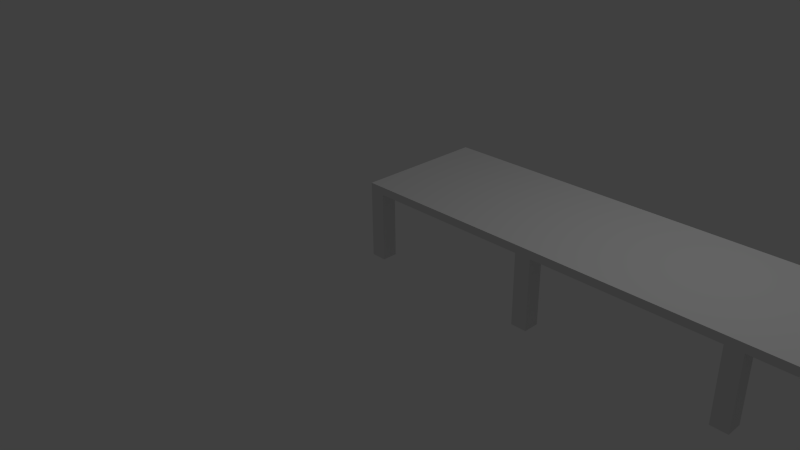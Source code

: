 # Source: Tisch_I_7.blend  (saved by Blender 2.70.0; exported with 4.5.12 LTS)
import bpy
from mathutils import Matrix  # noqa: F401  (used for matrix-valued properties, if any)

bpy.ops.wm.read_factory_settings(use_empty=True)
scene = bpy.context.scene
scene.name = 'Scene'

# ---- collections
col_collection_1 = bpy.data.collections.new('Collection 1'); scene.collection.children.link(col_collection_1)

# ---- world
world_world = bpy.data.worlds.new('World'); scene.world = world_world
world_world.color = (0.05088, 0.05088, 0.05088)
world_world.use_sun_shadow = False
world_world.sun_shadow_jitter_overblur = 0.0
world_world.cycles.sampling_method = 'MANUAL'
world_world.cycles.sample_map_resolution = 256

# ---- cameras
cam_camera = bpy.data.cameras.new('Camera')
cam_camera.clip_end = 100.0
cam_camera.lens = 35.0
cam_camera.sensor_width = 32.0
cam_camera.sensor_height = 18.0
cam_camera.ortho_scale = 7.314
cam_camera.dof.focus_distance = 0.0
cam_camera.dof.aperture_fstop = 128.0

# ---- lights
light_lamp = bpy.data.lights.new('Lamp', 'POINT')
light_lamp.transmission_factor = 0.0
light_lamp.cutoff_distance = 30.0
light_lamp.energy = 100.0
light_lamp.shadow_buffer_clip_start = 1.001
light_lamp.shadow_soft_size = 0.1
light_lamp.shadow_maximum_resolution = 0.006
light_lamp.use_absolute_resolution = True
light_lamp.cycles.use_multiple_importance_sampling = False

# ---- meshes
me_plane = bpy.data.meshes.new('Plane')
me_plane.from_pydata([(0.0, 1.49e-08, 0.0), (0.2, 1.49e-08, 0.0), (0.0, 0.2, 0.0), (0.2, 0.2, 0.0), (0.0, 1.5, 0.0), (0.2, 1.5, 0.0), (0.0, 1.7, 0.0), (0.2, 1.7, 0.0), (7.0, 1.49e-08, 0.0), (7.2, 1.49e-08, 0.0), (7.0, 0.2, 0.0), (7.2, 0.2, 0.0), (7.0, 1.5, 0.0), (7.2, 1.5, 0.0), (7.0, 1.7, 0.0), (7.2, 1.7, 0.0), (4.7, 1.49e-08, 0.0), (4.9, 1.49e-08, 0.0), (4.7, 0.2, 0.0), (4.9, 0.2, 0.0), (4.7, 1.5, 0.0), (4.9, 1.5, 0.0), (4.7, 1.7, 0.0), (4.9, 1.7, 0.0), (2.3, 1.49e-08, 0.0), (2.5, 1.49e-08, 0.0), (2.3, 0.2, 0.0), (2.5, 0.2, 0.0), (2.3, 1.5, 0.0), (2.5, 1.5, 0.0), (2.3, 1.7, 0.0), (2.5, 1.7, 0.0), (0.0, 1.49e-08, 0.9), (0.2, 1.49e-08, 0.9), (0.0, 0.2, 0.9), (0.2, 0.2, 0.9), (0.0, 1.5, 0.9), (0.2, 1.5, 0.9), (0.0, 1.7, 0.9), (0.2, 1.7, 0.9), (7.0, 1.49e-08, 0.9), (7.2, 1.49e-08, 0.9), (7.0, 0.2, 0.9), (7.2, 0.2, 0.9), (7.0, 1.5, 0.9), (7.2, 1.5, 0.9), (7.0, 1.7, 0.9), (7.2, 1.7, 0.9), (4.7, 1.49e-08, 0.9), (4.9, 1.49e-08, 0.9), (4.7, 0.2, 0.9), (4.9, 0.2, 0.9), (4.7, 1.5, 0.9), (4.9, 1.5, 0.9), (4.7, 1.7, 0.9), (4.9, 1.7, 0.9), (2.3, 1.49e-08, 0.9), (2.5, 1.49e-08, 0.9), (2.3, 0.2, 0.9), (2.5, 0.2, 0.9), (2.3, 1.5, 0.9), (2.5, 1.5, 0.9), (2.3, 1.7, 0.9), (2.5, 1.7, 0.9), (0.0, 1.49e-08, 1.0), (0.2, 1.49e-08, 1.0), (0.0, 0.2, 1.0), (0.2, 0.2, 1.0), (0.0, 1.5, 1.0), (0.2, 1.5, 1.0), (0.0, 1.7, 1.0), (0.2, 1.7, 1.0), (7.0, 1.49e-08, 1.0), (7.2, 1.49e-08, 1.0), (7.0, 0.2, 1.0), (7.2, 0.2, 1.0), (7.0, 1.5, 1.0), (7.2, 1.5, 1.0), (7.0, 1.7, 1.0), (7.2, 1.7, 1.0), (4.7, 1.49e-08, 1.0), (4.9, 1.49e-08, 1.0), (4.7, 0.2, 1.0), (4.9, 0.2, 1.0), (4.7, 1.5, 1.0), (4.9, 1.5, 1.0), (4.7, 1.7, 1.0), (4.9, 1.7, 1.0), (2.3, 1.49e-08, 1.0), (2.5, 1.49e-08, 1.0), (2.3, 0.2, 1.0), (2.5, 0.2, 1.0), (2.3, 1.5, 1.0), (2.5, 1.5, 1.0), (2.3, 1.7, 1.0), (2.5, 1.7, 1.0)], [], [(0, 2, 3, 1), (4, 6, 7, 5), (8, 10, 11, 9), (12, 14, 15, 13), (16, 18, 19, 17), (20, 22, 23, 21), (24, 26, 27, 25), (28, 30, 31, 29), (38, 36, 68, 70), (48, 49, 81, 80), (59, 58, 60, 61), (61, 52, 50, 59), (51, 50, 52, 53), (53, 44, 42, 51), (75, 43, 45, 77), (47, 46, 78, 79), (22, 20, 52, 54), (7, 6, 38, 39), (20, 21, 53, 52), (10, 8, 40, 42), (21, 23, 55, 53), (8, 9, 41, 40), (23, 22, 54, 55), (9, 11, 43, 41), (26, 24, 56, 58), (11, 10, 42, 43), (24, 25, 57, 56), (14, 12, 44, 46), (25, 27, 59, 57), (12, 13, 45, 44), (2, 0, 32, 34), (27, 26, 58, 59), (13, 15, 47, 45), (0, 1, 33, 32), (30, 28, 60, 62), (15, 14, 46, 47), (1, 3, 35, 33), (28, 29, 61, 60), (18, 16, 48, 50), (3, 2, 34, 35), (29, 31, 63, 61), (16, 17, 49, 48), (6, 4, 36, 38), (31, 30, 62, 63), (17, 19, 51, 49), (4, 5, 37, 36), (19, 18, 50, 51), (5, 7, 39, 37), (64, 65, 67, 66), (68, 69, 71, 70), (72, 73, 75, 74), (76, 77, 79, 78), (80, 81, 83, 82), (84, 85, 87, 86), (88, 89, 91, 90), (92, 93, 95, 94), (63, 62, 94, 95), (78, 46, 55, 87), (63, 95, 86, 54), (94, 62, 39, 71), (36, 34, 66, 68), (65, 33, 56, 88), (39, 38, 70, 71), (80, 89, 57, 48), (81, 49, 40, 72), (42, 40, 49, 51), (40, 41, 73, 72), (55, 54, 86, 87), (41, 43, 75, 73), (50, 48, 57, 59), (33, 35, 58, 56), (56, 57, 89, 88), (35, 34, 36, 37), (37, 39, 62, 60), (54, 52, 61, 63), (34, 32, 64, 66), (46, 44, 53, 55), (45, 47, 79, 77), (32, 33, 65, 64), (43, 42, 44, 45), (58, 35, 37, 60), (67, 69, 68, 66), (69, 92, 94, 71), (91, 93, 92, 90), (65, 88, 90, 67), (69, 67, 90, 92), (86, 95, 93, 84), (83, 85, 84, 82), (82, 91, 89, 80), (93, 91, 82, 84), (78, 87, 85, 76), (75, 77, 76, 74), (74, 83, 81, 72), (85, 83, 74, 76)])
_uv = me_plane.uv_layers.new(name='UVMap')
_uv.uv.foreach_set('vector', [0.6667, 0.8611, 0.6667, 0.8889, 0.6389, 0.8889, 0.6389, 0.8611, 0.6944, 0.8889, 0.6667, 0.8889, 0.6667, 0.8611, 0.6944, 0.8611, 0.8056, 0.9028, 0.7778, 0.9028, 0.7778, 0.875, 0.8056, 0.875, 0.5417, 0.9028, 0.5417, 0.875, 0.5694, 0.875, 0.5694, 0.9028, 0.7778, 0.9028, 0.75, 0.9028, 0.75, 0.875, 0.7778, 0.875, 0.625, 0.8889, 0.5972, 0.8889, 0.5972, 0.8611, 0.625, 0.8611, 0.75, 0.9028, 0.7222, 0.9028, 0.7222, 0.875, 0.75, 0.875, 0.5694, 0.8889, 0.5694, 0.8611, 0.5972, 0.8611, 0.5972, 0.8889, 0.3611, 0.9861, 0.3611, 0.9583, 0.375, 0.9583, 0.375, 0.9861, 0.6528, 0.7361, 0.6806, 0.7361, 0.6806, 0.75, 0.6528, 0.75, 0.6528, 0.02778, 0.6806, 0.02778, 0.6806, 0.2083, 0.6528, 0.2083, 0.6528, 0.2083, 0.3472, 0.2083, 0.3472, 0.02778, 0.6528, 0.02778, 0.3194, 0.02778, 0.3472, 0.02778, 0.3472, 0.2083, 0.3194, 0.2083, 0.3194, 0.2083, 0.02778, 0.2083, 0.02778, 0.02778, 0.3194, 0.02778, 0.2083, 0.75, 0.2083, 0.7639, 0.02778, 0.7639, 0.02778, 0.75, 0.0, 0.5972, 0.02778, 0.5972, 0.02778, 0.6111, 0.0, 0.6111, 0.4306, 0.75, 0.4583, 0.75, 0.4583, 0.875, 0.4306, 0.875, 0.9722, 0.4722, 1.0, 0.4722, 1.0, 0.5972, 0.9722, 0.5972, 0.9444, 0.875, 0.9167, 0.875, 0.9167, 0.75, 0.9444, 0.75, 0.5694, 0.8333, 0.5694, 0.8056, 0.6944, 0.8056, 0.6944, 0.8333, 0.375, 0.75, 0.4028, 0.75, 0.4028, 0.875, 0.375, 0.875, 0.9722, 0.6111, 1.0, 0.6111, 1.0, 0.7361, 0.9722, 0.7361, 0.3194, 0.4722, 0.3472, 0.4722, 0.3472, 0.5972, 0.3194, 0.5972, 0.2361, 0.8889, 0.2083, 0.8889, 0.2083, 0.7639, 0.2361, 0.7639, 0.5694, 0.8056, 0.5694, 0.7778, 0.6944, 0.7778, 0.6944, 0.8056, 0.8611, 0.75, 0.8889, 0.75, 0.8889, 0.875, 0.8611, 0.875, 0.3194, 0.6111, 0.3472, 0.6111, 0.3472, 0.7361, 0.3194, 0.7361, 0.5417, 0.75, 0.5694, 0.75, 0.5694, 0.875, 0.5417, 0.875, 0.7778, 0.75, 0.8056, 0.75, 0.8056, 0.875, 0.7778, 0.875, 0.6944, 0.8333, 0.6944, 0.8611, 0.5694, 0.8611, 0.5694, 0.8333, 0.2361, 0.7778, 0.2361, 0.75, 0.3611, 0.75, 0.3611, 0.7778, 0.8611, 0.875, 0.8333, 0.875, 0.8333, 0.75, 0.8611, 0.75, 0.02778, 0.8889, 0.0, 0.8889, 0.0, 0.7639, 0.02778, 0.7639, 0.0, 0.6111, 0.02778, 0.6111, 0.02778, 0.7361, 0.0, 0.7361, 0.4583, 0.75, 0.4861, 0.75, 0.4861, 0.875, 0.4583, 0.875, 0.0, 0.4722, 0.02778, 0.4722, 0.02778, 0.5972, 0.0, 0.5972, 0.6944, 0.75, 0.7222, 0.75, 0.7222, 0.875, 0.6944, 0.875, 0.8333, 0.875, 0.8056, 0.875, 0.8056, 0.75, 0.8333, 0.75, 0.5694, 0.7778, 0.5694, 0.75, 0.6944, 0.75, 0.6944, 0.7778, 0.5139, 0.75, 0.5417, 0.75, 0.5417, 0.875, 0.5139, 0.875, 0.4861, 0.75, 0.5139, 0.75, 0.5139, 0.875, 0.4861, 0.875, 0.6528, 0.6111, 0.6806, 0.6111, 0.6806, 0.7361, 0.6528, 0.7361, 0.2361, 0.9861, 0.2361, 0.9583, 0.3611, 0.9583, 0.3611, 0.9861, 0.6528, 0.4722, 0.6806, 0.4722, 0.6806, 0.5972, 0.6528, 0.5972, 0.75, 0.75, 0.7778, 0.75, 0.7778, 0.875, 0.75, 0.875, 0.7222, 0.75, 0.75, 0.75, 0.75, 0.875, 0.7222, 0.875, 0.9167, 0.875, 0.8889, 0.875, 0.8889, 0.75, 0.9167, 0.75, 0.4028, 0.75, 0.4306, 0.75, 0.4306, 0.875, 0.4028, 0.875, 1.0, 0.4722, 0.9722, 0.4722, 0.9722, 0.4444, 1.0, 0.4444, 1.0, 0.2639, 0.9722, 0.2639, 0.9722, 0.2361, 1.0, 0.2361, 0.02778, 0.4722, 0.0, 0.4722, 0.0, 0.4444, 0.02778, 0.4444, 0.02778, 0.2639, 0.0, 0.2639, 0.0, 0.2361, 0.02778, 0.2361, 0.3472, 0.4722, 0.3194, 0.4722, 0.3194, 0.4444, 0.3472, 0.4444, 0.3472, 0.2639, 0.3194, 0.2639, 0.3194, 0.2361, 0.3472, 0.2361, 0.6806, 0.4722, 0.6528, 0.4722, 0.6528, 0.4444, 0.6806, 0.4444, 0.6806, 0.2639, 0.6528, 0.2639, 0.6528, 0.2361, 0.6806, 0.2361, 0.6528, 0.5972, 0.6806, 0.5972, 0.6806, 0.6111, 0.6528, 0.6111, 0.02778, 0.6111, 0.02778, 0.5972, 0.3194, 0.5972, 0.3194, 0.6111, 0.6528, 0.5972, 0.6528, 0.6111, 0.3472, 0.6111, 0.3472, 0.5972, 0.6806, 0.6111, 0.6806, 0.5972, 0.9722, 0.5972, 0.9722, 0.6111, 0.3611, 0.9583, 0.3611, 0.7778, 0.375, 0.7778, 0.375, 0.9583, 0.02778, 0.75, 0.02778, 0.7361, 0.3194, 0.7361, 0.3194, 0.75, 0.9722, 0.5972, 1.0, 0.5972, 1.0, 0.6111, 0.9722, 0.6111, 0.6528, 0.75, 0.3472, 0.75, 0.3472, 0.7361, 0.6528, 0.7361, 0.6806, 0.75, 0.6806, 0.7361, 0.9722, 0.7361, 0.9722, 0.75, 0.02778, 0.02778, 0.02778, 8.257e-08, 0.3194, 5.707e-08, 0.3194, 0.02778, 0.9722, 0.7361, 1.0, 0.7361, 1.0, 0.75, 0.9722, 0.75, 0.3194, 0.5972, 0.3472, 0.5972, 0.3472, 0.6111, 0.3194, 0.6111, 0.2361, 0.7639, 0.2083, 0.7639, 0.2083, 0.75, 0.2361, 0.75, 0.3472, 0.02778, 0.3472, 5.464e-08, 0.6528, 2.793e-08, 0.6528, 0.02778, 0.9722, 0.0, 0.9722, 0.02778, 0.6806, 0.02778, 0.6806, 2.55e-08, 0.3194, 0.7361, 0.3472, 0.7361, 0.3472, 0.75, 0.3194, 0.75, 0.9722, 0.02778, 1.0, 0.02778, 1.0, 0.2083, 0.9722, 0.2083, 0.9722, 0.2083, 0.9722, 0.2361, 0.6806, 0.2361, 0.6806, 0.2083, 0.3472, 0.2361, 0.3472, 0.2083, 0.6528, 0.2083, 0.6528, 0.2361, 0.3611, 0.7778, 0.3611, 0.75, 0.375, 0.75, 0.375, 0.7778, 0.02778, 0.2361, 0.02778, 0.2083, 0.3194, 0.2083, 0.3194, 0.2361, 0.02778, 0.7639, 0.0, 0.7639, 0.0, 0.75, 0.02778, 0.75, 0.0, 0.7361, 0.02778, 0.7361, 0.02778, 0.75, 0.0, 0.75, 0.0, 0.02778, 0.02778, 0.02778, 0.02778, 0.2083, 0.0, 0.2083, 0.6806, 0.02778, 0.9722, 0.02778, 0.9722, 0.2083, 0.6806, 0.2083, 0.9722, 0.4444, 0.9722, 0.2639, 1.0, 0.2639, 1.0, 0.4444, 0.9722, 0.2639, 0.6806, 0.2639, 0.6806, 0.2361, 0.9722, 0.2361, 0.6528, 0.4444, 0.6528, 0.2639, 0.6806, 0.2639, 0.6806, 0.4444, 0.9722, 0.4722, 0.6806, 0.4722, 0.6806, 0.4444, 0.9722, 0.4444, 0.9722, 0.2639, 0.9722, 0.4444, 0.6806, 0.4444, 0.6806, 0.2639, 0.3472, 0.2361, 0.6528, 0.2361, 0.6528, 0.2639, 0.3472, 0.2639, 0.3194, 0.4444, 0.3194, 0.2639, 0.3472, 0.2639, 0.3472, 0.4444, 0.3472, 0.4444, 0.6528, 0.4444, 0.6528, 0.4722, 0.3472, 0.4722, 0.6528, 0.2639, 0.6528, 0.4444, 0.3472, 0.4444, 0.3472, 0.2639, 0.02778, 0.2361, 0.3194, 0.2361, 0.3194, 0.2639, 0.02778, 0.2639, 0.0, 0.4444, 0.0, 0.2639, 0.02778, 0.2639, 0.02778, 0.4444, 0.02778, 0.4444, 0.3194, 0.4444, 0.3194, 0.4722, 0.02778, 0.4722, 0.3194, 0.2639, 0.3194, 0.4444, 0.02778, 0.4444, 0.02778, 0.2639])
me_plane.use_remesh_preserve_volume = False
me_plane.use_remesh_preserve_attributes = False
me_plane.use_mirror_vertex_groups = False
me_plane.update()

# ---- objects
ob_plane = bpy.data.objects.new('Plane', me_plane)
ob_lamp = bpy.data.objects.new('Lamp', light_lamp)
ob_camera = bpy.data.objects.new('Camera', cam_camera)

# ---- transforms, parenting, visibility, modifiers, constraints
ob_plane.location = (0.0, 0.0, 0.0)
ob_plane.lineart.crease_threshold = 0.0
ob_lamp.location = (4.076, 1.005, 5.904)
ob_lamp.rotation_euler = (0.6503, 0.05522, 1.866)
ob_lamp.lock_rotations_4d = False
ob_lamp.empty_display_type = 'ARROWS'
ob_lamp.color = (0.0, 0.0, 0.0, 0.0)
ob_lamp.lineart.crease_threshold = 0.0
ob_camera.location = (7.481, -6.508, 5.344)
ob_camera.rotation_euler = (1.109, 0.01082, 0.8149)
ob_camera.lock_rotations_4d = False
ob_camera.empty_display_type = 'ARROWS'
ob_camera.color = (0.0, 0.0, 0.0, 0.0)
ob_camera.display_type = 'WIRE'
ob_camera.lineart.crease_threshold = 0.0

# ---- collection membership
col_collection_1.objects.link(ob_plane)
col_collection_1.objects.link(ob_lamp)
col_collection_1.objects.link(ob_camera)

# ---- scene / render settings (as saved in the file)
scene.camera = ob_camera
scene.frame_start = 1; scene.frame_end = 250; scene.frame_set(1)
scene.render.engine = 'BLENDER_EEVEE_NEXT'
scene.render.image_settings.color_mode = 'RGB'
scene.render.image_settings.compression = 100
scene.render.resolution_percentage = 50
scene.render.dither_intensity = 0.0
scene.cycles.use_denoising = False
scene.cycles.samples = 10
scene.cycles.sampling_pattern = 'TABULATED_SOBOL'
scene.cycles.light_sampling_threshold = 0.0
scene.cycles.use_adaptive_sampling = False
scene.cycles.use_light_tree = False
scene.cycles.blur_glossy = 0.0
scene.cycles.volume_bounces = 1
scene.cycles.pixel_filter_type = 'GAUSSIAN'
scene.cycles.sample_clamp_indirect = 0.0
scene.view_settings.view_transform = 'Standard'
bpy.context.view_layer.update()
